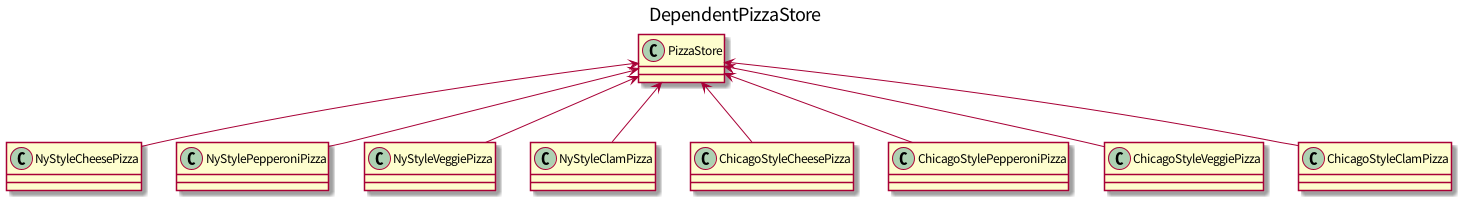

The diagram above was rendered by PlantUML. Its source (embedded in the PNG):
@startuml

title DependentPizzaStore

class PizzaStore
class NyStyleCheesePizza
class NyStylePepperoniPizza
class NyStyleVeggiePizza
class NyStyleClamPizza
class ChicagoStyleCheesePizza
class ChicagoStylePepperoniPizza
class ChicagoStyleVeggiePizza
class ChicagoStyleClamPizza

PizzaStore <-- NyStyleCheesePizza
PizzaStore <-- NyStylePepperoniPizza
PizzaStore <-- NyStyleVeggiePizza
PizzaStore <-- NyStyleClamPizza
PizzaStore <-- ChicagoStyleCheesePizza
PizzaStore <-- ChicagoStylePepperoniPizza
PizzaStore <-- ChicagoStyleVeggiePizza
PizzaStore <-- ChicagoStyleClamPizza

@enduml